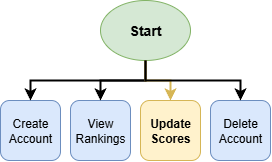

The diagram above was exported from draw.io. Its source (the exported page's mxGraphModel, read from the mxfile embedded in the PNG):
<mxGraphModel dx="1011" dy="602" grid="1" gridSize="10" guides="1" tooltips="1" connect="1" arrows="1" fold="1" page="1" pageScale="1" pageWidth="850" pageHeight="1100" math="0" shadow="0">
  <root>
    <mxCell id="0" />
    <mxCell id="1" parent="0" />
    <mxCell id="start" value="Start" style="ellipse;whiteSpace=wrap;html=1;fillColor=#d5e8d4;strokeColor=#82b366;fontSize=14;fontStyle=1" parent="1" vertex="1">
      <mxGeometry x="360" y="80" width="90" height="60" as="geometry" />
    </mxCell>
    <mxCell id="create" value="Create&#10;Account" style="rounded=1;whiteSpace=wrap;html=1;fillColor=#dae8fc;strokeColor=#6c8ebf;fontSize=12" parent="1" vertex="1">
      <mxGeometry x="260" y="180" width="60" height="60" as="geometry" />
    </mxCell>
    <mxCell id="view" value="View&#10;Rankings" style="rounded=1;whiteSpace=wrap;html=1;fillColor=#dae8fc;strokeColor=#6c8ebf;fontSize=12" parent="1" vertex="1">
      <mxGeometry x="330" y="180" width="60" height="60" as="geometry" />
    </mxCell>
    <mxCell id="update" value="Update&#10;Scores" style="rounded=1;whiteSpace=wrap;html=1;fillColor=#fff2cc;strokeColor=#d6b656;fontSize=12;fontStyle=1" parent="1" vertex="1">
      <mxGeometry x="400" y="180" width="60" height="60" as="geometry" />
    </mxCell>
    <mxCell id="delete" value="Delete&#10;Account" style="rounded=1;whiteSpace=wrap;html=1;fillColor=#dae8fc;strokeColor=#6c8ebf;fontSize=12" parent="1" vertex="1">
      <mxGeometry x="470" y="180" width="60" height="60" as="geometry" />
    </mxCell>
    <mxCell id="arrow1" style="edgeStyle=orthogonalEdgeStyle;rounded=0;orthogonalLoop=1;jettySize=auto;html=1;exitX=0.5;exitY=1;exitDx=0;exitDy=0;entryX=0.5;entryY=0;entryDx=0;entryDy=0;strokeWidth=2;" parent="1" source="start" target="create" edge="1">
      <mxGeometry relative="1" as="geometry" />
    </mxCell>
    <mxCell id="arrow2" style="edgeStyle=orthogonalEdgeStyle;rounded=0;orthogonalLoop=1;jettySize=auto;html=1;exitX=0.5;exitY=1;exitDx=0;exitDy=0;entryX=0.5;entryY=0;entryDx=0;entryDy=0;strokeWidth=2;" parent="1" source="start" target="view" edge="1">
      <mxGeometry relative="1" as="geometry" />
    </mxCell>
    <mxCell id="arrow3" style="edgeStyle=orthogonalEdgeStyle;rounded=0;orthogonalLoop=1;jettySize=auto;html=1;exitX=0.5;exitY=1;exitDx=0;exitDy=0;entryX=0.5;entryY=0;entryDx=0;entryDy=0;strokeWidth=2;strokeColor=#d6b656;" parent="1" source="start" target="update" edge="1">
      <mxGeometry relative="1" as="geometry" />
    </mxCell>
    <mxCell id="arrow4" style="edgeStyle=orthogonalEdgeStyle;rounded=0;orthogonalLoop=1;jettySize=auto;html=1;exitX=0.5;exitY=1;exitDx=0;exitDy=0;entryX=0.5;entryY=0;entryDx=0;entryDy=0;strokeWidth=2;" parent="1" source="start" target="delete" edge="1">
      <mxGeometry relative="1" as="geometry" />
    </mxCell>
  </root>
</mxGraphModel>